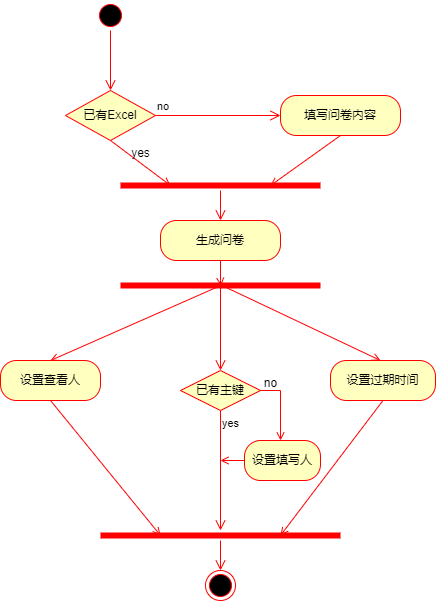

The diagram above was exported from draw.io. Its source (the exported page's mxGraphModel, read from the mxfile embedded in the PNG):
<mxGraphModel dx="675" dy="390" grid="1" gridSize="10" guides="1" tooltips="1" connect="1" arrows="1" fold="1" page="1" pageScale="1" pageWidth="827" pageHeight="1169" background="#ffffff" math="0" shadow="0">
  <root>
    <mxCell id="0" />
    <mxCell id="1" parent="0" />
    <mxCell id="kAM7crFdlKwR9tq3A-nk-1" value="" style="ellipse;html=1;shape=startState;fillColor=#000000;strokeColor=#ff0000;" parent="1" vertex="1">
      <mxGeometry x="265" y="40" width="30" height="30" as="geometry" />
    </mxCell>
    <mxCell id="kAM7crFdlKwR9tq3A-nk-2" value="" style="edgeStyle=orthogonalEdgeStyle;html=1;verticalAlign=bottom;endArrow=open;endSize=8;strokeColor=#ff0000;rounded=0;entryX=0.5;entryY=0;entryDx=0;entryDy=0;" parent="1" source="kAM7crFdlKwR9tq3A-nk-1" target="kAM7crFdlKwR9tq3A-nk-5" edge="1">
      <mxGeometry relative="1" as="geometry">
        <mxPoint x="405" y="130" as="targetPoint" />
      </mxGeometry>
    </mxCell>
    <mxCell id="kAM7crFdlKwR9tq3A-nk-5" value="已有Excel" style="rhombus;whiteSpace=wrap;html=1;fontColor=#000000;fillColor=#ffffc0;strokeColor=#ff0000;" parent="1" vertex="1">
      <mxGeometry x="235" y="130" width="90" height="50" as="geometry" />
    </mxCell>
    <mxCell id="kAM7crFdlKwR9tq3A-nk-6" value="no" style="edgeStyle=orthogonalEdgeStyle;html=1;align=left;verticalAlign=bottom;endArrow=open;endSize=8;strokeColor=#ff0000;rounded=0;exitX=1;exitY=0.5;exitDx=0;exitDy=0;" parent="1" source="kAM7crFdlKwR9tq3A-nk-5" edge="1">
      <mxGeometry x="-1" relative="1" as="geometry">
        <mxPoint x="450" y="155" as="targetPoint" />
        <Array as="points">
          <mxPoint x="450" y="155" />
        </Array>
      </mxGeometry>
    </mxCell>
    <mxCell id="kAM7crFdlKwR9tq3A-nk-8" value="填写问卷内容" style="rounded=1;whiteSpace=wrap;html=1;arcSize=40;fontColor=#000000;fillColor=#ffffc0;strokeColor=#ff0000;" parent="1" vertex="1">
      <mxGeometry x="450" y="135" width="120" height="40" as="geometry" />
    </mxCell>
    <mxCell id="kAM7crFdlKwR9tq3A-nk-10" value="" style="shape=line;html=1;strokeWidth=6;strokeColor=#ff0000;" parent="1" vertex="1">
      <mxGeometry x="290" y="220" width="200" height="10" as="geometry" />
    </mxCell>
    <mxCell id="kAM7crFdlKwR9tq3A-nk-11" value="" style="edgeStyle=orthogonalEdgeStyle;html=1;verticalAlign=bottom;endArrow=open;endSize=8;strokeColor=#ff0000;rounded=0;entryX=0.5;entryY=0;entryDx=0;entryDy=0;" parent="1" source="kAM7crFdlKwR9tq3A-nk-10" target="kAM7crFdlKwR9tq3A-nk-12" edge="1">
      <mxGeometry relative="1" as="geometry">
        <mxPoint x="390" y="300" as="targetPoint" />
      </mxGeometry>
    </mxCell>
    <mxCell id="kAM7crFdlKwR9tq3A-nk-18" style="edgeStyle=orthogonalEdgeStyle;rounded=0;orthogonalLoop=1;jettySize=auto;html=1;entryX=0.503;entryY=0.543;entryDx=0;entryDy=0;entryPerimeter=0;strokeColor=#FF0000;endArrow=open;endFill=0;" parent="1" source="kAM7crFdlKwR9tq3A-nk-12" target="kAM7crFdlKwR9tq3A-nk-16" edge="1">
      <mxGeometry relative="1" as="geometry">
        <Array as="points">
          <mxPoint x="390" y="320" />
          <mxPoint x="391" y="320" />
        </Array>
      </mxGeometry>
    </mxCell>
    <mxCell id="kAM7crFdlKwR9tq3A-nk-12" value="生成问卷" style="rounded=1;whiteSpace=wrap;html=1;arcSize=40;fontColor=#000000;fillColor=#ffffc0;strokeColor=#ff0000;" parent="1" vertex="1">
      <mxGeometry x="330" y="260" width="120" height="40" as="geometry" />
    </mxCell>
    <mxCell id="kAM7crFdlKwR9tq3A-nk-13" value="" style="endArrow=open;html=1;rounded=0;strokeColor=#FF0000;exitX=0.5;exitY=1;exitDx=0;exitDy=0;entryX=0.25;entryY=0.5;entryDx=0;entryDy=0;entryPerimeter=0;endFill=0;" parent="1" source="kAM7crFdlKwR9tq3A-nk-5" target="kAM7crFdlKwR9tq3A-nk-10" edge="1">
      <mxGeometry width="50" height="50" relative="1" as="geometry">
        <mxPoint x="290" y="310" as="sourcePoint" />
        <mxPoint x="340" y="260" as="targetPoint" />
      </mxGeometry>
    </mxCell>
    <mxCell id="kAM7crFdlKwR9tq3A-nk-14" value="" style="endArrow=open;html=1;rounded=0;strokeColor=#FF0000;exitX=0.5;exitY=1;exitDx=0;exitDy=0;entryX=0.75;entryY=0.5;entryDx=0;entryDy=0;entryPerimeter=0;endFill=0;" parent="1" source="kAM7crFdlKwR9tq3A-nk-8" target="kAM7crFdlKwR9tq3A-nk-10" edge="1">
      <mxGeometry width="50" height="50" relative="1" as="geometry">
        <mxPoint x="290" y="190" as="sourcePoint" />
        <mxPoint x="350" y="235" as="targetPoint" />
      </mxGeometry>
    </mxCell>
    <mxCell id="kAM7crFdlKwR9tq3A-nk-15" value="yes" style="text;html=1;align=center;verticalAlign=middle;resizable=0;points=[];autosize=1;strokeColor=none;fillColor=none;" parent="1" vertex="1">
      <mxGeometry x="290" y="178" width="40" height="30" as="geometry" />
    </mxCell>
    <mxCell id="kAM7crFdlKwR9tq3A-nk-16" value="" style="shape=line;html=1;strokeWidth=6;strokeColor=#ff0000;" parent="1" vertex="1">
      <mxGeometry x="290" y="320" width="200" height="10" as="geometry" />
    </mxCell>
    <mxCell id="kAM7crFdlKwR9tq3A-nk-17" value="" style="edgeStyle=orthogonalEdgeStyle;html=1;verticalAlign=bottom;endArrow=open;endSize=8;strokeColor=#ff0000;rounded=0;" parent="1" edge="1">
      <mxGeometry relative="1" as="geometry">
        <mxPoint x="390" y="410" as="targetPoint" />
        <mxPoint x="390" y="320" as="sourcePoint" />
      </mxGeometry>
    </mxCell>
    <mxCell id="kAM7crFdlKwR9tq3A-nk-19" value="设置查看人" style="rounded=1;whiteSpace=wrap;html=1;arcSize=40;fontColor=#000000;fillColor=#ffffc0;strokeColor=#ff0000;" parent="1" vertex="1">
      <mxGeometry x="170" y="400" width="100" height="40" as="geometry" />
    </mxCell>
    <mxCell id="kAM7crFdlKwR9tq3A-nk-26" value="设置过期时间" style="rounded=1;whiteSpace=wrap;html=1;arcSize=40;fontColor=#000000;fillColor=#ffffc0;strokeColor=#ff0000;" parent="1" vertex="1">
      <mxGeometry x="500" y="400" width="105" height="40" as="geometry" />
    </mxCell>
    <mxCell id="kAM7crFdlKwR9tq3A-nk-28" value="" style="endArrow=open;html=1;rounded=0;exitX=0.503;exitY=0.486;exitDx=0;exitDy=0;exitPerimeter=0;entryX=0.5;entryY=0;entryDx=0;entryDy=0;strokeColor=#FF0000;endFill=0;" parent="1" source="kAM7crFdlKwR9tq3A-nk-16" target="kAM7crFdlKwR9tq3A-nk-19" edge="1">
      <mxGeometry width="50" height="50" relative="1" as="geometry">
        <mxPoint x="355" y="330" as="sourcePoint" />
        <mxPoint x="405" y="280" as="targetPoint" />
      </mxGeometry>
    </mxCell>
    <mxCell id="kAM7crFdlKwR9tq3A-nk-29" value="" style="endArrow=open;html=1;rounded=0;exitX=0.5;exitY=0.429;exitDx=0;exitDy=0;exitPerimeter=0;entryX=0.5;entryY=0;entryDx=0;entryDy=0;strokeColor=#FF0000;endFill=0;" parent="1" source="kAM7crFdlKwR9tq3A-nk-16" edge="1">
      <mxGeometry width="50" height="50" relative="1" as="geometry">
        <mxPoint x="401" y="335" as="sourcePoint" />
        <mxPoint x="550" y="400" as="targetPoint" />
      </mxGeometry>
    </mxCell>
    <mxCell id="kAM7crFdlKwR9tq3A-nk-43" style="edgeStyle=orthogonalEdgeStyle;rounded=0;orthogonalLoop=1;jettySize=auto;html=1;entryX=0.474;entryY=0;entryDx=0;entryDy=0;entryPerimeter=0;strokeColor=#FF0000;endArrow=open;endFill=0;" parent="1" source="kAM7crFdlKwR9tq3A-nk-30" target="kAM7crFdlKwR9tq3A-nk-33" edge="1">
      <mxGeometry relative="1" as="geometry">
        <mxPoint x="450" y="470" as="targetPoint" />
        <Array as="points">
          <mxPoint x="450" y="430" />
        </Array>
      </mxGeometry>
    </mxCell>
    <mxCell id="kAM7crFdlKwR9tq3A-nk-30" value="已有主键" style="rhombus;whiteSpace=wrap;html=1;fontColor=#000000;fillColor=#ffffc0;strokeColor=#ff0000;" parent="1" vertex="1">
      <mxGeometry x="350" y="410" width="80" height="40" as="geometry" />
    </mxCell>
    <mxCell id="kAM7crFdlKwR9tq3A-nk-32" value="yes" style="edgeStyle=orthogonalEdgeStyle;html=1;align=left;verticalAlign=top;endArrow=open;endSize=8;strokeColor=#ff0000;rounded=0;" parent="1" source="kAM7crFdlKwR9tq3A-nk-30" edge="1">
      <mxGeometry x="-1" relative="1" as="geometry">
        <mxPoint x="390" y="570" as="targetPoint" />
      </mxGeometry>
    </mxCell>
    <mxCell id="kAM7crFdlKwR9tq3A-nk-36" style="edgeStyle=orthogonalEdgeStyle;rounded=0;orthogonalLoop=1;jettySize=auto;html=1;strokeColor=#FF0000;endArrow=open;endFill=0;" parent="1" source="kAM7crFdlKwR9tq3A-nk-33" edge="1">
      <mxGeometry relative="1" as="geometry">
        <mxPoint x="390" y="500" as="targetPoint" />
        <Array as="points">
          <mxPoint x="390" y="500" />
        </Array>
      </mxGeometry>
    </mxCell>
    <mxCell id="kAM7crFdlKwR9tq3A-nk-33" value="设置填写人" style="rounded=1;whiteSpace=wrap;html=1;arcSize=40;fontColor=#000000;fillColor=#ffffc0;strokeColor=#ff0000;" parent="1" vertex="1">
      <mxGeometry x="414" y="480" width="76" height="40" as="geometry" />
    </mxCell>
    <mxCell id="kAM7crFdlKwR9tq3A-nk-37" value="" style="shape=line;html=1;strokeWidth=6;strokeColor=#ff0000;" parent="1" vertex="1">
      <mxGeometry x="270" y="570" width="240" height="10" as="geometry" />
    </mxCell>
    <mxCell id="kAM7crFdlKwR9tq3A-nk-38" value="" style="edgeStyle=orthogonalEdgeStyle;html=1;verticalAlign=bottom;endArrow=open;endSize=8;strokeColor=#ff0000;rounded=0;" parent="1" source="kAM7crFdlKwR9tq3A-nk-37" edge="1">
      <mxGeometry relative="1" as="geometry">
        <mxPoint x="390" y="610" as="targetPoint" />
      </mxGeometry>
    </mxCell>
    <mxCell id="kAM7crFdlKwR9tq3A-nk-39" value="" style="ellipse;html=1;shape=endState;fillColor=#000000;strokeColor=#ff0000;" parent="1" vertex="1">
      <mxGeometry x="375" y="610" width="30" height="30" as="geometry" />
    </mxCell>
    <mxCell id="kAM7crFdlKwR9tq3A-nk-41" value="" style="endArrow=open;html=1;rounded=0;exitX=0.5;exitY=1;exitDx=0;exitDy=0;entryX=0.25;entryY=0.5;entryDx=0;entryDy=0;entryPerimeter=0;strokeColor=#FF0000;endFill=0;" parent="1" source="kAM7crFdlKwR9tq3A-nk-19" target="kAM7crFdlKwR9tq3A-nk-37" edge="1">
      <mxGeometry width="50" height="50" relative="1" as="geometry">
        <mxPoint x="330" y="550" as="sourcePoint" />
        <mxPoint x="380" y="500" as="targetPoint" />
      </mxGeometry>
    </mxCell>
    <mxCell id="kAM7crFdlKwR9tq3A-nk-42" value="" style="endArrow=open;html=1;rounded=0;exitX=0.5;exitY=1;exitDx=0;exitDy=0;entryX=0.75;entryY=0.5;entryDx=0;entryDy=0;entryPerimeter=0;strokeColor=#FF0000;endFill=0;" parent="1" source="kAM7crFdlKwR9tq3A-nk-26" target="kAM7crFdlKwR9tq3A-nk-37" edge="1">
      <mxGeometry width="50" height="50" relative="1" as="geometry">
        <mxPoint x="330" y="550" as="sourcePoint" />
        <mxPoint x="380" y="500" as="targetPoint" />
      </mxGeometry>
    </mxCell>
    <mxCell id="kAM7crFdlKwR9tq3A-nk-44" value="no" style="text;html=1;align=center;verticalAlign=middle;resizable=0;points=[];autosize=1;strokeColor=none;fillColor=none;" parent="1" vertex="1">
      <mxGeometry x="420" y="408" width="40" height="30" as="geometry" />
    </mxCell>
  </root>
</mxGraphModel>